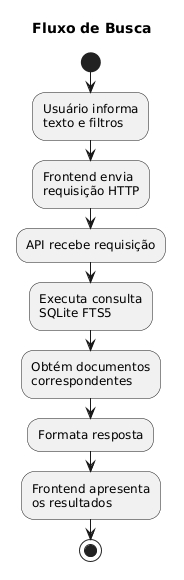

The diagram above was rendered by PlantUML. Its source (embedded in the PNG):
@startuml
title Fluxo de Busca

start

:Usuário informa\ntexto e filtros;

:Frontend envia\nrequisição HTTP;

:API recebe requisição;

:Executa consulta\nSQLite FTS5;

:Obtém documentos\ncorrespondentes;

:Formata resposta;

:Frontend apresenta\nos resultados;

stop
@enduml